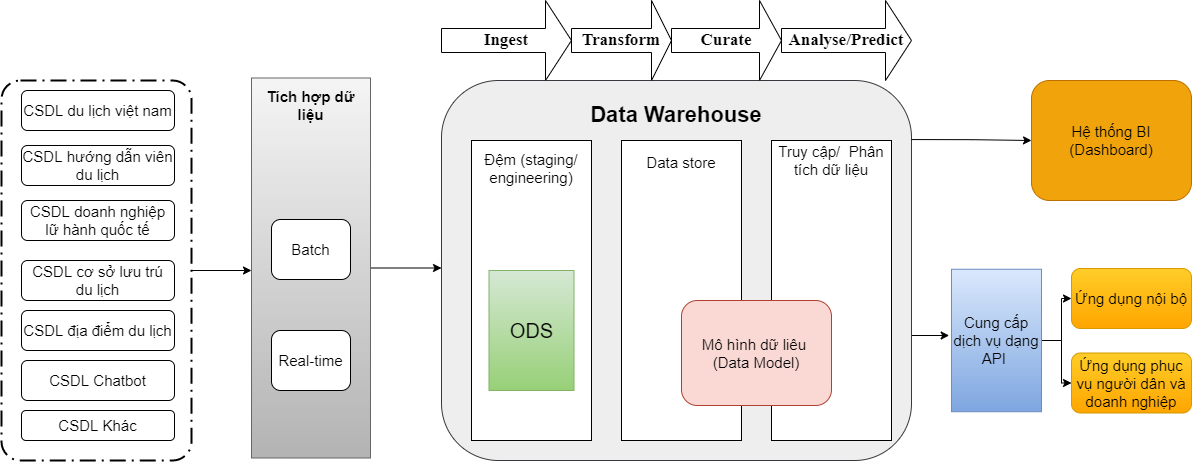

The diagram above was exported from draw.io. Its source (the exported page's mxGraphModel, read from the mxfile embedded in the PNG):
<mxGraphModel dx="1608" dy="995" grid="1" gridSize="10" guides="1" tooltips="1" connect="1" arrows="1" fold="1" page="1" pageScale="1" pageWidth="850" pageHeight="1100" math="0" shadow="0">
  <root>
    <mxCell id="0" />
    <mxCell id="1" parent="0" />
    <mxCell id="Q7ZKkyx1FFSHODyDmSPV-23" style="edgeStyle=orthogonalEdgeStyle;rounded=0;orthogonalLoop=1;jettySize=auto;html=1;fontSize=15;" parent="1" source="yMdNidDc4UPwe0UghGcY-1" edge="1">
      <mxGeometry relative="1" as="geometry">
        <mxPoint x="290" y="310" as="targetPoint" />
      </mxGeometry>
    </mxCell>
    <mxCell id="yMdNidDc4UPwe0UghGcY-1" value="" style="points=[[0.25,0,0],[0.5,0,0],[0.75,0,0],[1,0.25,0],[1,0.5,0],[1,0.75,0],[0.75,1,0],[0.5,1,0],[0.25,1,0],[0,0.75,0],[0,0.5,0],[0,0.25,0]];rounded=1;arcSize=10;dashed=1;strokeColor=#000000;fillColor=none;gradientColor=none;dashPattern=8 3 1 3;strokeWidth=2;fontStyle=1;fontSize=20;" parent="1" vertex="1">
      <mxGeometry x="40" y="120" width="190" height="380" as="geometry" />
    </mxCell>
    <mxCell id="Q7ZKkyx1FFSHODyDmSPV-28" style="edgeStyle=orthogonalEdgeStyle;rounded=0;orthogonalLoop=1;jettySize=auto;html=1;exitX=1;exitY=0.75;exitDx=0;exitDy=0;entryX=-0.027;entryY=0.672;entryDx=0;entryDy=0;entryPerimeter=0;fontSize=15;" parent="1" edge="1">
      <mxGeometry relative="1" as="geometry">
        <mxPoint x="950" y="375" as="sourcePoint" />
        <mxPoint x="987.5700000000002" y="374.51" as="targetPoint" />
      </mxGeometry>
    </mxCell>
    <mxCell id="yMdNidDc4UPwe0UghGcY-3" value="" style="rounded=1;whiteSpace=wrap;html=1;fillColor=#eeeeee;strokeColor=#36393d;" parent="1" vertex="1">
      <mxGeometry x="480" y="120" width="470" height="380" as="geometry" />
    </mxCell>
    <mxCell id="yMdNidDc4UPwe0UghGcY-4" value="&lt;font style=&quot;font-size: 22px&quot;&gt;&lt;b&gt;Data Warehouse&lt;/b&gt;&lt;/font&gt;" style="text;html=1;strokeColor=none;fillColor=none;align=center;verticalAlign=middle;whiteSpace=wrap;rounded=0;" parent="1" vertex="1">
      <mxGeometry x="500" y="140" width="430" height="30" as="geometry" />
    </mxCell>
    <mxCell id="yMdNidDc4UPwe0UghGcY-12" value="&lt;b&gt;&lt;font style=&quot;font-size: 17px;&quot;&gt;Ingest&lt;/font&gt;&lt;/b&gt;" style="shape=singleArrow;whiteSpace=wrap;html=1;fontFamily=Times New Roman;fontSize=14;" parent="1" vertex="1">
      <mxGeometry x="480" y="40" width="130" height="80" as="geometry" />
    </mxCell>
    <mxCell id="yMdNidDc4UPwe0UghGcY-13" value="&lt;b&gt;&lt;font style=&quot;font-size: 17px;&quot;&gt;Transform&lt;/font&gt;&lt;/b&gt;" style="shape=singleArrow;whiteSpace=wrap;html=1;fontFamily=Times New Roman;fontSize=14;" parent="1" vertex="1">
      <mxGeometry x="610" y="40" width="100" height="80" as="geometry" />
    </mxCell>
    <mxCell id="yMdNidDc4UPwe0UghGcY-14" value="&lt;b&gt;&lt;font style=&quot;font-size: 17px;&quot;&gt;Curate&lt;/font&gt;&lt;/b&gt;" style="shape=singleArrow;whiteSpace=wrap;html=1;fontFamily=Times New Roman;fontSize=14;" parent="1" vertex="1">
      <mxGeometry x="710" y="40" width="110" height="80" as="geometry" />
    </mxCell>
    <mxCell id="yMdNidDc4UPwe0UghGcY-15" value="&lt;b&gt;&lt;font style=&quot;font-size: 17px;&quot;&gt;Analyse/Predict&lt;/font&gt;&lt;/b&gt;" style="shape=singleArrow;whiteSpace=wrap;html=1;fontFamily=Times New Roman;fontSize=14;" parent="1" vertex="1">
      <mxGeometry x="820" y="40" width="130" height="80" as="geometry" />
    </mxCell>
    <mxCell id="Q7ZKkyx1FFSHODyDmSPV-22" style="edgeStyle=orthogonalEdgeStyle;rounded=0;orthogonalLoop=1;jettySize=auto;html=1;fontSize=15;" parent="1" source="Q7ZKkyx1FFSHODyDmSPV-8" edge="1">
      <mxGeometry relative="1" as="geometry">
        <mxPoint x="480" y="307.5" as="targetPoint" />
      </mxGeometry>
    </mxCell>
    <mxCell id="Q7ZKkyx1FFSHODyDmSPV-8" value="" style="rounded=0;whiteSpace=wrap;html=1;fontSize=15;fillColor=#f5f5f5;gradientColor=#b3b3b3;strokeColor=#666666;" parent="1" vertex="1">
      <mxGeometry x="290" y="117.5" width="119" height="380" as="geometry" />
    </mxCell>
    <mxCell id="Q7ZKkyx1FFSHODyDmSPV-9" value="&lt;b&gt;Tích hợp dữ liệu&lt;/b&gt;" style="text;html=1;strokeColor=none;fillColor=none;align=center;verticalAlign=middle;whiteSpace=wrap;rounded=0;fontSize=15;" parent="1" vertex="1">
      <mxGeometry x="290" y="130" width="119" height="30" as="geometry" />
    </mxCell>
    <mxCell id="Q7ZKkyx1FFSHODyDmSPV-10" value="Batch" style="rounded=1;whiteSpace=wrap;html=1;fontSize=15;" parent="1" vertex="1">
      <mxGeometry x="310" y="259" width="79" height="60" as="geometry" />
    </mxCell>
    <mxCell id="Q7ZKkyx1FFSHODyDmSPV-11" value="Real-time" style="rounded=1;whiteSpace=wrap;html=1;fontSize=15;" parent="1" vertex="1">
      <mxGeometry x="310" y="370" width="79" height="60" as="geometry" />
    </mxCell>
    <mxCell id="Q7ZKkyx1FFSHODyDmSPV-12" value="" style="rounded=0;whiteSpace=wrap;html=1;fontSize=15;" parent="1" vertex="1">
      <mxGeometry x="510" y="180" width="120" height="300" as="geometry" />
    </mxCell>
    <mxCell id="Q7ZKkyx1FFSHODyDmSPV-13" value="Đệm (staging/ engineering)" style="text;html=1;strokeColor=none;fillColor=none;align=center;verticalAlign=middle;whiteSpace=wrap;rounded=0;fontSize=15;" parent="1" vertex="1">
      <mxGeometry x="515" y="185" width="110" height="45" as="geometry" />
    </mxCell>
    <mxCell id="Q7ZKkyx1FFSHODyDmSPV-14" value="&lt;font style=&quot;font-size: 20px;&quot;&gt;ODS&lt;/font&gt;" style="rounded=0;whiteSpace=wrap;html=1;fontSize=15;fillColor=#d5e8d4;gradientColor=#97d077;strokeColor=#82b366;" parent="1" vertex="1">
      <mxGeometry x="527.5" y="310" width="85" height="120" as="geometry" />
    </mxCell>
    <mxCell id="Q7ZKkyx1FFSHODyDmSPV-15" value="" style="rounded=0;whiteSpace=wrap;html=1;fontSize=20;" parent="1" vertex="1">
      <mxGeometry x="660" y="180" width="120" height="300" as="geometry" />
    </mxCell>
    <mxCell id="Q7ZKkyx1FFSHODyDmSPV-16" value="&lt;font style=&quot;font-size: 15px;&quot;&gt;Data store&lt;/font&gt;" style="text;html=1;strokeColor=none;fillColor=none;align=center;verticalAlign=middle;whiteSpace=wrap;rounded=0;fontSize=20;" parent="1" vertex="1">
      <mxGeometry x="660" y="185" width="120" height="30" as="geometry" />
    </mxCell>
    <mxCell id="Q7ZKkyx1FFSHODyDmSPV-17" value="" style="rounded=0;whiteSpace=wrap;html=1;fontSize=15;" parent="1" vertex="1">
      <mxGeometry x="810" y="180" width="120" height="300" as="geometry" />
    </mxCell>
    <mxCell id="Q7ZKkyx1FFSHODyDmSPV-18" value="Truy cập/&amp;nbsp; Phân tích dữ liệu" style="text;html=1;strokeColor=none;fillColor=none;align=center;verticalAlign=middle;whiteSpace=wrap;rounded=0;fontSize=15;" parent="1" vertex="1">
      <mxGeometry x="810" y="185" width="120" height="30" as="geometry" />
    </mxCell>
    <mxCell id="Q7ZKkyx1FFSHODyDmSPV-20" value="Mô hình dữ liêu&amp;nbsp; (Data Model)" style="rounded=1;whiteSpace=wrap;html=1;fontSize=15;fillColor=#fad9d5;strokeColor=#ae4132;" parent="1" vertex="1">
      <mxGeometry x="720" y="340" width="150" height="105" as="geometry" />
    </mxCell>
    <mxCell id="Q7ZKkyx1FFSHODyDmSPV-24" value="Hệ thống BI (Dashboard)" style="rounded=1;whiteSpace=wrap;html=1;fontSize=15;fillColor=#f0a30a;fontColor=#000000;strokeColor=#BD7000;" parent="1" vertex="1">
      <mxGeometry x="1070" y="120" width="160" height="120" as="geometry" />
    </mxCell>
    <mxCell id="Q7ZKkyx1FFSHODyDmSPV-25" value="Ứng dụng nội bộ" style="rounded=1;whiteSpace=wrap;html=1;fontSize=15;fillColor=#ffcd28;gradientColor=#ffa500;strokeColor=#d79b00;" parent="1" vertex="1">
      <mxGeometry x="1110" y="308" width="120" height="60" as="geometry" />
    </mxCell>
    <mxCell id="Q7ZKkyx1FFSHODyDmSPV-26" value="Ứng dụng phục vụ người dân và doanh nghiệp" style="rounded=1;whiteSpace=wrap;html=1;fontSize=15;fillColor=#ffcd28;gradientColor=#ffa500;strokeColor=#d79b00;" parent="1" vertex="1">
      <mxGeometry x="1110" y="392.5" width="120" height="60" as="geometry" />
    </mxCell>
    <mxCell id="Q7ZKkyx1FFSHODyDmSPV-29" style="edgeStyle=orthogonalEdgeStyle;rounded=0;orthogonalLoop=1;jettySize=auto;html=1;exitX=1;exitY=0.5;exitDx=0;exitDy=0;entryX=0;entryY=0.5;entryDx=0;entryDy=0;fontSize=15;" parent="1" source="Q7ZKkyx1FFSHODyDmSPV-27" target="Q7ZKkyx1FFSHODyDmSPV-25" edge="1">
      <mxGeometry relative="1" as="geometry" />
    </mxCell>
    <mxCell id="Q7ZKkyx1FFSHODyDmSPV-30" style="edgeStyle=orthogonalEdgeStyle;rounded=0;orthogonalLoop=1;jettySize=auto;html=1;entryX=0;entryY=0.5;entryDx=0;entryDy=0;fontSize=15;" parent="1" source="Q7ZKkyx1FFSHODyDmSPV-27" target="Q7ZKkyx1FFSHODyDmSPV-26" edge="1">
      <mxGeometry relative="1" as="geometry" />
    </mxCell>
    <mxCell id="Q7ZKkyx1FFSHODyDmSPV-27" value="Cung cấp dịch vụ dạng API&amp;nbsp;" style="rounded=0;whiteSpace=wrap;html=1;fontSize=15;fillColor=#dae8fc;gradientColor=#7ea6e0;strokeColor=#6c8ebf;" parent="1" vertex="1">
      <mxGeometry x="990" y="308.75" width="90" height="142.5" as="geometry" />
    </mxCell>
    <mxCell id="Q7ZKkyx1FFSHODyDmSPV-32" style="edgeStyle=orthogonalEdgeStyle;rounded=0;orthogonalLoop=1;jettySize=auto;html=1;exitX=1;exitY=0.75;exitDx=0;exitDy=0;entryX=0;entryY=0.5;entryDx=0;entryDy=0;fontSize=15;" parent="1" target="Q7ZKkyx1FFSHODyDmSPV-24" edge="1">
      <mxGeometry relative="1" as="geometry">
        <mxPoint x="950" y="179.06" as="sourcePoint" />
        <mxPoint x="987.5700000000002" y="178.57" as="targetPoint" />
      </mxGeometry>
    </mxCell>
    <mxCell id="m4GVvgwctqwMzovrwayK-1" value="&lt;font style=&quot;font-size: 15px;&quot;&gt;CSDL du lịch việt nam&lt;/font&gt;" style="rounded=1;whiteSpace=wrap;html=1;" vertex="1" parent="1">
      <mxGeometry x="60" y="130" width="153" height="40" as="geometry" />
    </mxCell>
    <mxCell id="m4GVvgwctqwMzovrwayK-2" value="&lt;font style=&quot;font-size: 15px;&quot;&gt;CSDL hướng dẫn viên du lịch&lt;/font&gt;" style="rounded=1;whiteSpace=wrap;html=1;" vertex="1" parent="1">
      <mxGeometry x="60" y="185" width="153" height="40" as="geometry" />
    </mxCell>
    <mxCell id="m4GVvgwctqwMzovrwayK-3" value="&lt;font style=&quot;font-size: 15px;&quot;&gt;CSDL doanh nghiệp lữ hành quốc tế&lt;/font&gt;" style="rounded=1;whiteSpace=wrap;html=1;" vertex="1" parent="1">
      <mxGeometry x="60" y="240" width="153" height="40" as="geometry" />
    </mxCell>
    <mxCell id="m4GVvgwctqwMzovrwayK-4" value="&lt;font style=&quot;font-size: 15px;&quot;&gt;CSDL Khác&lt;/font&gt;" style="rounded=1;whiteSpace=wrap;html=1;" vertex="1" parent="1">
      <mxGeometry x="60" y="450" width="153" height="30" as="geometry" />
    </mxCell>
    <mxCell id="m4GVvgwctqwMzovrwayK-5" value="&lt;font style=&quot;font-size: 15px;&quot;&gt;CSDL cơ sở lưu trú du lịch&lt;/font&gt;" style="rounded=1;whiteSpace=wrap;html=1;" vertex="1" parent="1">
      <mxGeometry x="60" y="300" width="153" height="40" as="geometry" />
    </mxCell>
    <mxCell id="m4GVvgwctqwMzovrwayK-6" value="&lt;font style=&quot;font-size: 15px;&quot;&gt;CSDL Chatbot&lt;/font&gt;" style="rounded=1;whiteSpace=wrap;html=1;" vertex="1" parent="1">
      <mxGeometry x="60" y="400" width="153" height="40" as="geometry" />
    </mxCell>
    <mxCell id="m4GVvgwctqwMzovrwayK-7" value="&lt;font style=&quot;font-size: 15px;&quot;&gt;CSDL địa điểm du lịch&lt;/font&gt;" style="rounded=1;whiteSpace=wrap;html=1;" vertex="1" parent="1">
      <mxGeometry x="60" y="350" width="153" height="40" as="geometry" />
    </mxCell>
  </root>
</mxGraphModel>